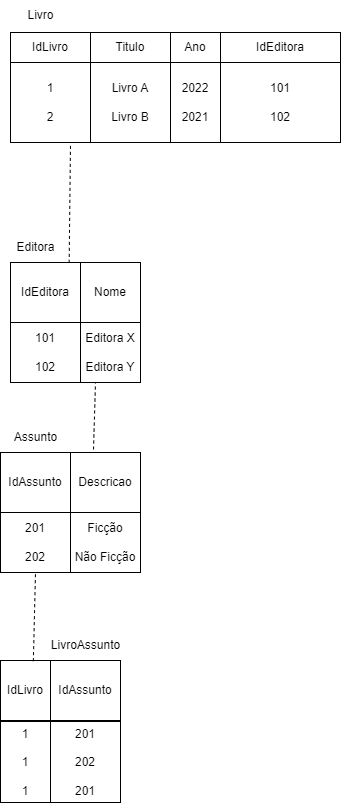

The diagram above was exported from draw.io. Its source (the exported page's mxGraphModel, read from the mxfile embedded in the PNG):
<mxGraphModel dx="1969" dy="948" grid="1" gridSize="10" guides="1" tooltips="1" connect="1" arrows="1" fold="1" page="1" pageScale="1" pageWidth="850" pageHeight="1100" math="0" shadow="0" extFonts="Permanent Marker^https://fonts.googleapis.com/css?family=Permanent+Marker">
  <root>
    <mxCell id="0" />
    <mxCell id="1" parent="0" />
    <mxCell id="rrW4kJ-DiqWA_1mWFbDE-4" value="&lt;font style=&quot;vertical-align: inherit;&quot;&gt;&lt;font style=&quot;vertical-align: inherit;&quot;&gt;IdLivro&lt;/font&gt;&lt;/font&gt;" style="rounded=0;whiteSpace=wrap;html=1;" vertex="1" parent="1">
      <mxGeometry x="80" y="60" width="80" height="30" as="geometry" />
    </mxCell>
    <mxCell id="rrW4kJ-DiqWA_1mWFbDE-5" value="&lt;font style=&quot;vertical-align: inherit;&quot;&gt;&lt;font style=&quot;vertical-align: inherit;&quot;&gt;Livro&lt;/font&gt;&lt;/font&gt;" style="text;html=1;align=center;verticalAlign=middle;resizable=0;points=[];autosize=1;strokeColor=none;fillColor=none;" vertex="1" parent="1">
      <mxGeometry x="85" y="28" width="50" height="30" as="geometry" />
    </mxCell>
    <mxCell id="rrW4kJ-DiqWA_1mWFbDE-7" value="&lt;font style=&quot;vertical-align: inherit;&quot;&gt;&lt;font style=&quot;vertical-align: inherit;&quot;&gt;Titulo&lt;/font&gt;&lt;/font&gt;" style="rounded=0;whiteSpace=wrap;html=1;" vertex="1" parent="1">
      <mxGeometry x="160" y="60" width="80" height="30" as="geometry" />
    </mxCell>
    <mxCell id="rrW4kJ-DiqWA_1mWFbDE-8" value="&lt;font style=&quot;vertical-align: inherit;&quot;&gt;&lt;font style=&quot;vertical-align: inherit;&quot;&gt;Ano&lt;/font&gt;&lt;/font&gt;" style="rounded=0;whiteSpace=wrap;html=1;" vertex="1" parent="1">
      <mxGeometry x="240" y="60" width="50" height="30" as="geometry" />
    </mxCell>
    <mxCell id="rrW4kJ-DiqWA_1mWFbDE-9" value="&lt;font style=&quot;vertical-align: inherit;&quot;&gt;&lt;font style=&quot;vertical-align: inherit;&quot;&gt;IdEditora&lt;/font&gt;&lt;/font&gt;" style="rounded=0;whiteSpace=wrap;html=1;" vertex="1" parent="1">
      <mxGeometry x="290" y="60" width="120" height="30" as="geometry" />
    </mxCell>
    <mxCell id="rrW4kJ-DiqWA_1mWFbDE-12" value="&lt;font style=&quot;vertical-align: inherit;&quot;&gt;&lt;font style=&quot;vertical-align: inherit;&quot;&gt;1&lt;/font&gt;&lt;/font&gt;&lt;div&gt;&lt;font style=&quot;vertical-align: inherit;&quot;&gt;&lt;font style=&quot;vertical-align: inherit;&quot;&gt;&lt;br&gt;&lt;/font&gt;&lt;/font&gt;&lt;/div&gt;&lt;div&gt;&lt;font style=&quot;vertical-align: inherit;&quot;&gt;&lt;font style=&quot;vertical-align: inherit;&quot;&gt;&lt;font style=&quot;vertical-align: inherit;&quot;&gt;&lt;font style=&quot;vertical-align: inherit;&quot;&gt;2&lt;/font&gt;&lt;/font&gt;&lt;/font&gt;&lt;/font&gt;&lt;/div&gt;" style="whiteSpace=wrap;html=1;aspect=fixed;" vertex="1" parent="1">
      <mxGeometry x="80" y="90" width="80" height="80" as="geometry" />
    </mxCell>
    <mxCell id="rrW4kJ-DiqWA_1mWFbDE-13" value="&lt;font style=&quot;vertical-align: inherit;&quot;&gt;&lt;font style=&quot;vertical-align: inherit;&quot;&gt;Livro A&lt;/font&gt;&lt;/font&gt;&lt;div&gt;&lt;font style=&quot;vertical-align: inherit;&quot;&gt;&lt;font style=&quot;vertical-align: inherit;&quot;&gt;&lt;br&gt;&lt;/font&gt;&lt;/font&gt;&lt;/div&gt;&lt;div&gt;&lt;font style=&quot;vertical-align: inherit;&quot;&gt;&lt;font style=&quot;vertical-align: inherit;&quot;&gt;&lt;font style=&quot;vertical-align: inherit;&quot;&gt;&lt;font style=&quot;vertical-align: inherit;&quot;&gt;Livro B&lt;/font&gt;&lt;/font&gt;&lt;/font&gt;&lt;/font&gt;&lt;/div&gt;" style="whiteSpace=wrap;html=1;aspect=fixed;" vertex="1" parent="1">
      <mxGeometry x="160" y="90" width="80" height="80" as="geometry" />
    </mxCell>
    <mxCell id="rrW4kJ-DiqWA_1mWFbDE-15" value="&lt;font style=&quot;vertical-align: inherit;&quot;&gt;&lt;font style=&quot;vertical-align: inherit;&quot;&gt;2022&lt;/font&gt;&lt;/font&gt;&lt;div&gt;&lt;font style=&quot;vertical-align: inherit;&quot;&gt;&lt;font style=&quot;vertical-align: inherit;&quot;&gt;&lt;br&gt;&lt;/font&gt;&lt;/font&gt;&lt;/div&gt;&lt;div&gt;&lt;font style=&quot;vertical-align: inherit;&quot;&gt;&lt;font style=&quot;vertical-align: inherit;&quot;&gt;&lt;font style=&quot;vertical-align: inherit;&quot;&gt;&lt;font style=&quot;vertical-align: inherit;&quot;&gt;2021&lt;/font&gt;&lt;/font&gt;&lt;/font&gt;&lt;/font&gt;&lt;/div&gt;" style="rounded=0;whiteSpace=wrap;html=1;" vertex="1" parent="1">
      <mxGeometry x="240" y="90" width="50" height="80" as="geometry" />
    </mxCell>
    <mxCell id="rrW4kJ-DiqWA_1mWFbDE-16" value="&lt;font style=&quot;vertical-align: inherit;&quot;&gt;&lt;font style=&quot;vertical-align: inherit;&quot;&gt;101&lt;/font&gt;&lt;/font&gt;&lt;div&gt;&lt;font style=&quot;vertical-align: inherit;&quot;&gt;&lt;font style=&quot;vertical-align: inherit;&quot;&gt;&lt;br&gt;&lt;/font&gt;&lt;/font&gt;&lt;/div&gt;&lt;div&gt;&lt;font style=&quot;vertical-align: inherit;&quot;&gt;&lt;font style=&quot;vertical-align: inherit;&quot;&gt;&lt;font style=&quot;vertical-align: inherit;&quot;&gt;&lt;font style=&quot;vertical-align: inherit;&quot;&gt;102&lt;/font&gt;&lt;/font&gt;&lt;/font&gt;&lt;/font&gt;&lt;/div&gt;" style="rounded=0;whiteSpace=wrap;html=1;" vertex="1" parent="1">
      <mxGeometry x="290" y="90" width="120" height="80" as="geometry" />
    </mxCell>
    <mxCell id="rrW4kJ-DiqWA_1mWFbDE-18" value="&lt;font style=&quot;vertical-align: inherit;&quot;&gt;&lt;font style=&quot;vertical-align: inherit;&quot;&gt;IdEditora&lt;/font&gt;&lt;/font&gt;" style="rounded=0;whiteSpace=wrap;html=1;" vertex="1" parent="1">
      <mxGeometry x="80" y="290" width="70" height="60" as="geometry" />
    </mxCell>
    <mxCell id="rrW4kJ-DiqWA_1mWFbDE-19" value="&lt;font style=&quot;vertical-align: inherit;&quot;&gt;&lt;font style=&quot;vertical-align: inherit;&quot;&gt;Editora&lt;/font&gt;&lt;/font&gt;" style="text;html=1;align=center;verticalAlign=middle;resizable=0;points=[];autosize=1;strokeColor=none;fillColor=none;" vertex="1" parent="1">
      <mxGeometry x="75" y="260" width="60" height="30" as="geometry" />
    </mxCell>
    <mxCell id="rrW4kJ-DiqWA_1mWFbDE-20" value="&lt;font style=&quot;vertical-align: inherit;&quot;&gt;&lt;font style=&quot;vertical-align: inherit;&quot;&gt;Nome&lt;/font&gt;&lt;/font&gt;" style="rounded=0;whiteSpace=wrap;html=1;" vertex="1" parent="1">
      <mxGeometry x="150" y="290" width="60" height="60" as="geometry" />
    </mxCell>
    <mxCell id="rrW4kJ-DiqWA_1mWFbDE-21" value="101&lt;div&gt;&lt;br&gt;&lt;div&gt;102&lt;/div&gt;&lt;/div&gt;" style="rounded=0;whiteSpace=wrap;html=1;" vertex="1" parent="1">
      <mxGeometry x="80" y="350" width="70" height="60" as="geometry" />
    </mxCell>
    <mxCell id="rrW4kJ-DiqWA_1mWFbDE-23" value="Editora X&lt;div&gt;&lt;br&gt;&lt;/div&gt;&lt;div&gt;Editora Y&lt;/div&gt;" style="rounded=0;whiteSpace=wrap;html=1;" vertex="1" parent="1">
      <mxGeometry x="150" y="350" width="60" height="60" as="geometry" />
    </mxCell>
    <mxCell id="rrW4kJ-DiqWA_1mWFbDE-24" value="IdAssunto" style="rounded=0;whiteSpace=wrap;html=1;" vertex="1" parent="1">
      <mxGeometry x="70" y="480" width="70" height="60" as="geometry" />
    </mxCell>
    <mxCell id="rrW4kJ-DiqWA_1mWFbDE-25" value="" style="endArrow=none;dashed=1;html=1;rounded=0;entryX=0.25;entryY=1;entryDx=0;entryDy=0;" edge="1" parent="1" target="rrW4kJ-DiqWA_1mWFbDE-23">
      <mxGeometry width="50" height="50" relative="1" as="geometry">
        <mxPoint x="163" y="477" as="sourcePoint" />
        <mxPoint x="140" y="420" as="targetPoint" />
      </mxGeometry>
    </mxCell>
    <mxCell id="rrW4kJ-DiqWA_1mWFbDE-26" value="" style="endArrow=none;dashed=1;html=1;rounded=0;exitX=0.838;exitY=0.006;exitDx=0;exitDy=0;exitPerimeter=0;" edge="1" parent="1" source="rrW4kJ-DiqWA_1mWFbDE-18">
      <mxGeometry width="50" height="50" relative="1" as="geometry">
        <mxPoint x="90" y="220" as="sourcePoint" />
        <mxPoint x="140" y="170" as="targetPoint" />
      </mxGeometry>
    </mxCell>
    <mxCell id="rrW4kJ-DiqWA_1mWFbDE-27" value="Assunto" style="text;html=1;align=center;verticalAlign=middle;resizable=0;points=[];autosize=1;strokeColor=none;fillColor=none;" vertex="1" parent="1">
      <mxGeometry x="70" y="450" width="70" height="30" as="geometry" />
    </mxCell>
    <mxCell id="rrW4kJ-DiqWA_1mWFbDE-28" value="Descricao" style="rounded=0;whiteSpace=wrap;html=1;" vertex="1" parent="1">
      <mxGeometry x="140" y="480" width="70" height="60" as="geometry" />
    </mxCell>
    <mxCell id="rrW4kJ-DiqWA_1mWFbDE-29" value="201&lt;div&gt;&lt;br&gt;&lt;/div&gt;&lt;div&gt;202&lt;/div&gt;" style="rounded=0;whiteSpace=wrap;html=1;" vertex="1" parent="1">
      <mxGeometry x="70" y="540" width="70" height="60" as="geometry" />
    </mxCell>
    <mxCell id="rrW4kJ-DiqWA_1mWFbDE-30" value="Ficção&lt;div&gt;&lt;br&gt;&lt;/div&gt;&lt;div&gt;Não Ficção&lt;/div&gt;" style="rounded=0;whiteSpace=wrap;html=1;" vertex="1" parent="1">
      <mxGeometry x="140" y="540" width="70" height="60" as="geometry" />
    </mxCell>
    <mxCell id="rrW4kJ-DiqWA_1mWFbDE-31" value="IdLivro" style="rounded=0;whiteSpace=wrap;html=1;" vertex="1" parent="1">
      <mxGeometry x="70" y="688" width="50" height="60" as="geometry" />
    </mxCell>
    <mxCell id="rrW4kJ-DiqWA_1mWFbDE-32" value="LivroAssunto" style="text;html=1;align=center;verticalAlign=middle;resizable=0;points=[];autosize=1;strokeColor=none;fillColor=none;" vertex="1" parent="1">
      <mxGeometry x="110" y="658" width="90" height="30" as="geometry" />
    </mxCell>
    <mxCell id="rrW4kJ-DiqWA_1mWFbDE-33" value="IdAssunto" style="rounded=0;whiteSpace=wrap;html=1;" vertex="1" parent="1">
      <mxGeometry x="120" y="688" width="70" height="60" as="geometry" />
    </mxCell>
    <mxCell id="rrW4kJ-DiqWA_1mWFbDE-34" value="1&lt;div&gt;&lt;br&gt;&lt;div&gt;1&lt;/div&gt;&lt;div&gt;&lt;br&gt;&lt;/div&gt;&lt;div&gt;1&lt;/div&gt;&lt;/div&gt;" style="rounded=0;whiteSpace=wrap;html=1;" vertex="1" parent="1">
      <mxGeometry x="70" y="749" width="50" height="81" as="geometry" />
    </mxCell>
    <mxCell id="rrW4kJ-DiqWA_1mWFbDE-36" value="201&lt;div&gt;&lt;br&gt;&lt;/div&gt;&lt;div&gt;202&lt;/div&gt;&lt;div&gt;&lt;br&gt;&lt;/div&gt;&lt;div&gt;201&lt;/div&gt;" style="rounded=0;whiteSpace=wrap;html=1;" vertex="1" parent="1">
      <mxGeometry x="120" y="749" width="70" height="81" as="geometry" />
    </mxCell>
    <mxCell id="rrW4kJ-DiqWA_1mWFbDE-37" value="" style="endArrow=none;dashed=1;html=1;rounded=0;entryX=0.5;entryY=1;entryDx=0;entryDy=0;exitX=0.657;exitY=0.011;exitDx=0;exitDy=0;exitPerimeter=0;" edge="1" parent="1" source="rrW4kJ-DiqWA_1mWFbDE-31" target="rrW4kJ-DiqWA_1mWFbDE-29">
      <mxGeometry width="50" height="50" relative="1" as="geometry">
        <mxPoint x="105" y="680" as="sourcePoint" />
        <mxPoint x="130" y="638" as="targetPoint" />
      </mxGeometry>
    </mxCell>
  </root>
</mxGraphModel>